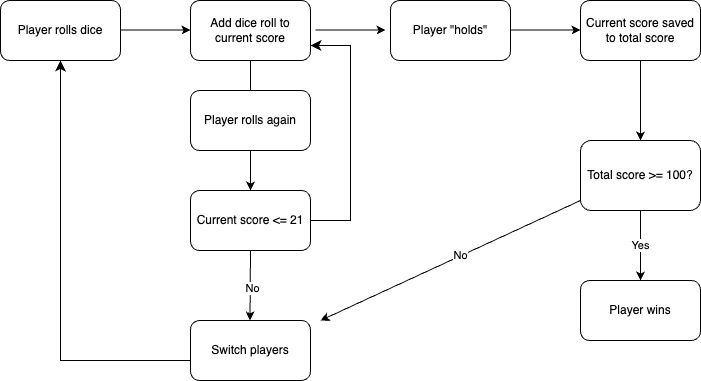

The diagram above was exported from draw.io. Its source (the exported page's mxGraphModel, read from the mxfile embedded in the PNG):
<mxGraphModel dx="954" dy="526" grid="1" gridSize="10" guides="1" tooltips="1" connect="1" arrows="1" fold="1" page="1" pageScale="1" pageWidth="850" pageHeight="1100" math="0" shadow="0">
  <root>
    <mxCell id="0" />
    <mxCell id="1" parent="0" />
    <mxCell id="azQf9wbIPzo5unmARuia-1" value="Player rolls dice" style="rounded=1;whiteSpace=wrap;html=1;" vertex="1" parent="1">
      <mxGeometry x="40" y="40" width="120" height="60" as="geometry" />
    </mxCell>
    <mxCell id="azQf9wbIPzo5unmARuia-2" value="" style="endArrow=classic;html=1;rounded=0;" edge="1" parent="1">
      <mxGeometry width="50" height="50" relative="1" as="geometry">
        <mxPoint x="160" y="69.5" as="sourcePoint" />
        <mxPoint x="230" y="69.5" as="targetPoint" />
        <Array as="points" />
      </mxGeometry>
    </mxCell>
    <mxCell id="azQf9wbIPzo5unmARuia-3" value="Add dice roll to current score" style="rounded=1;whiteSpace=wrap;html=1;" vertex="1" parent="1">
      <mxGeometry x="230" y="40" width="120" height="60" as="geometry" />
    </mxCell>
    <mxCell id="azQf9wbIPzo5unmARuia-4" value="" style="endArrow=classic;html=1;rounded=0;" edge="1" parent="1">
      <mxGeometry width="50" height="50" relative="1" as="geometry">
        <mxPoint x="355" y="69.5" as="sourcePoint" />
        <mxPoint x="425" y="69.5" as="targetPoint" />
        <Array as="points" />
      </mxGeometry>
    </mxCell>
    <mxCell id="azQf9wbIPzo5unmARuia-6" value="Player &quot;holds&quot;" style="rounded=1;whiteSpace=wrap;html=1;" vertex="1" parent="1">
      <mxGeometry x="430" y="40" width="120" height="60" as="geometry" />
    </mxCell>
    <mxCell id="azQf9wbIPzo5unmARuia-8" value="" style="endArrow=classic;html=1;rounded=0;exitX=0.5;exitY=1;exitDx=0;exitDy=0;" edge="1" parent="1" source="azQf9wbIPzo5unmARuia-3">
      <mxGeometry width="50" height="50" relative="1" as="geometry">
        <mxPoint x="290" y="130" as="sourcePoint" />
        <mxPoint x="290" y="150" as="targetPoint" />
        <Array as="points" />
      </mxGeometry>
    </mxCell>
    <mxCell id="azQf9wbIPzo5unmARuia-81" style="edgeStyle=orthogonalEdgeStyle;rounded=0;orthogonalLoop=1;jettySize=auto;html=1;exitX=0.75;exitY=0;exitDx=0;exitDy=0;" edge="1" parent="1" source="azQf9wbIPzo5unmARuia-5">
      <mxGeometry relative="1" as="geometry">
        <mxPoint x="320" y="160" as="targetPoint" />
      </mxGeometry>
    </mxCell>
    <mxCell id="azQf9wbIPzo5unmARuia-84" value="" style="edgeStyle=orthogonalEdgeStyle;rounded=0;orthogonalLoop=1;jettySize=auto;html=1;" edge="1" parent="1" source="azQf9wbIPzo5unmARuia-5" target="azQf9wbIPzo5unmARuia-83">
      <mxGeometry relative="1" as="geometry" />
    </mxCell>
    <mxCell id="azQf9wbIPzo5unmARuia-5" value="Player rolls again" style="rounded=1;whiteSpace=wrap;html=1;" vertex="1" parent="1">
      <mxGeometry x="230" y="130" width="120" height="60" as="geometry" />
    </mxCell>
    <mxCell id="azQf9wbIPzo5unmARuia-93" value="" style="edgeStyle=orthogonalEdgeStyle;rounded=0;orthogonalLoop=1;jettySize=auto;html=1;" edge="1" parent="1" source="azQf9wbIPzo5unmARuia-10" target="azQf9wbIPzo5unmARuia-92">
      <mxGeometry relative="1" as="geometry" />
    </mxCell>
    <mxCell id="azQf9wbIPzo5unmARuia-10" value="Current score saved to total score" style="rounded=1;whiteSpace=wrap;html=1;" vertex="1" parent="1">
      <mxGeometry x="620" y="40" width="120" height="60" as="geometry" />
    </mxCell>
    <mxCell id="azQf9wbIPzo5unmARuia-11" value="" style="endArrow=classic;html=1;rounded=0;" edge="1" parent="1">
      <mxGeometry width="50" height="50" relative="1" as="geometry">
        <mxPoint x="550" y="69.5" as="sourcePoint" />
        <mxPoint x="620" y="69.5" as="targetPoint" />
        <Array as="points" />
      </mxGeometry>
    </mxCell>
    <mxCell id="azQf9wbIPzo5unmARuia-83" value="Current score &amp;lt;= 21" style="rounded=1;whiteSpace=wrap;html=1;" vertex="1" parent="1">
      <mxGeometry x="230" y="230" width="120" height="60" as="geometry" />
    </mxCell>
    <mxCell id="azQf9wbIPzo5unmARuia-90" value="" style="edgeStyle=segmentEdgeStyle;endArrow=classic;html=1;curved=0;rounded=0;endSize=8;startSize=8;entryX=1;entryY=0.75;entryDx=0;entryDy=0;" edge="1" parent="1" target="azQf9wbIPzo5unmARuia-3">
      <mxGeometry width="50" height="50" relative="1" as="geometry">
        <mxPoint x="350" y="260" as="sourcePoint" />
        <mxPoint x="400" y="110" as="targetPoint" />
        <Array as="points">
          <mxPoint x="390" y="260" />
          <mxPoint x="390" y="85" />
        </Array>
      </mxGeometry>
    </mxCell>
    <mxCell id="azQf9wbIPzo5unmARuia-95" value="Yes" style="edgeStyle=orthogonalEdgeStyle;rounded=0;orthogonalLoop=1;jettySize=auto;html=1;" edge="1" parent="1" source="azQf9wbIPzo5unmARuia-92" target="azQf9wbIPzo5unmARuia-94">
      <mxGeometry relative="1" as="geometry" />
    </mxCell>
    <mxCell id="azQf9wbIPzo5unmARuia-92" value="Total score &amp;gt;= 100?" style="rounded=1;whiteSpace=wrap;html=1;" vertex="1" parent="1">
      <mxGeometry x="620" y="180" width="120" height="70" as="geometry" />
    </mxCell>
    <mxCell id="azQf9wbIPzo5unmARuia-94" value="Player wins" style="rounded=1;whiteSpace=wrap;html=1;" vertex="1" parent="1">
      <mxGeometry x="620" y="320" width="120" height="60" as="geometry" />
    </mxCell>
    <mxCell id="azQf9wbIPzo5unmARuia-96" value="" style="endArrow=classic;html=1;rounded=0;exitX=0.5;exitY=1;exitDx=0;exitDy=0;" edge="1" parent="1" source="azQf9wbIPzo5unmARuia-83">
      <mxGeometry relative="1" as="geometry">
        <mxPoint x="290" y="300" as="sourcePoint" />
        <mxPoint x="289.5" y="360" as="targetPoint" />
      </mxGeometry>
    </mxCell>
    <mxCell id="azQf9wbIPzo5unmARuia-98" value="No" style="edgeLabel;html=1;align=center;verticalAlign=middle;resizable=0;points=[];" vertex="1" connectable="0" parent="azQf9wbIPzo5unmARuia-96">
      <mxGeometry x="0.0625" y="2" relative="1" as="geometry">
        <mxPoint as="offset" />
      </mxGeometry>
    </mxCell>
    <mxCell id="azQf9wbIPzo5unmARuia-99" value="Switch players" style="rounded=1;whiteSpace=wrap;html=1;" vertex="1" parent="1">
      <mxGeometry x="230" y="360" width="120" height="60" as="geometry" />
    </mxCell>
    <mxCell id="azQf9wbIPzo5unmARuia-100" value="" style="edgeStyle=segmentEdgeStyle;endArrow=classic;html=1;curved=0;rounded=0;endSize=8;startSize=8;exitX=0;exitY=0.5;exitDx=0;exitDy=0;entryX=0.5;entryY=1;entryDx=0;entryDy=0;" edge="1" parent="1" source="azQf9wbIPzo5unmARuia-99" target="azQf9wbIPzo5unmARuia-1">
      <mxGeometry width="50" height="50" relative="1" as="geometry">
        <mxPoint x="170" y="350" as="sourcePoint" />
        <mxPoint x="70" y="400" as="targetPoint" />
        <Array as="points">
          <mxPoint x="230" y="400" />
          <mxPoint x="100" y="400" />
        </Array>
      </mxGeometry>
    </mxCell>
    <mxCell id="azQf9wbIPzo5unmARuia-106" value="" style="endArrow=classic;html=1;rounded=0;" edge="1" parent="1">
      <mxGeometry width="50" height="50" relative="1" as="geometry">
        <mxPoint x="620" y="240" as="sourcePoint" />
        <mxPoint x="360" y="360" as="targetPoint" />
      </mxGeometry>
    </mxCell>
    <mxCell id="azQf9wbIPzo5unmARuia-107" value="No" style="edgeLabel;html=1;align=center;verticalAlign=middle;resizable=0;points=[];" vertex="1" connectable="0" parent="azQf9wbIPzo5unmARuia-106">
      <mxGeometry x="-0.068" relative="1" as="geometry">
        <mxPoint y="-1" as="offset" />
      </mxGeometry>
    </mxCell>
  </root>
</mxGraphModel>